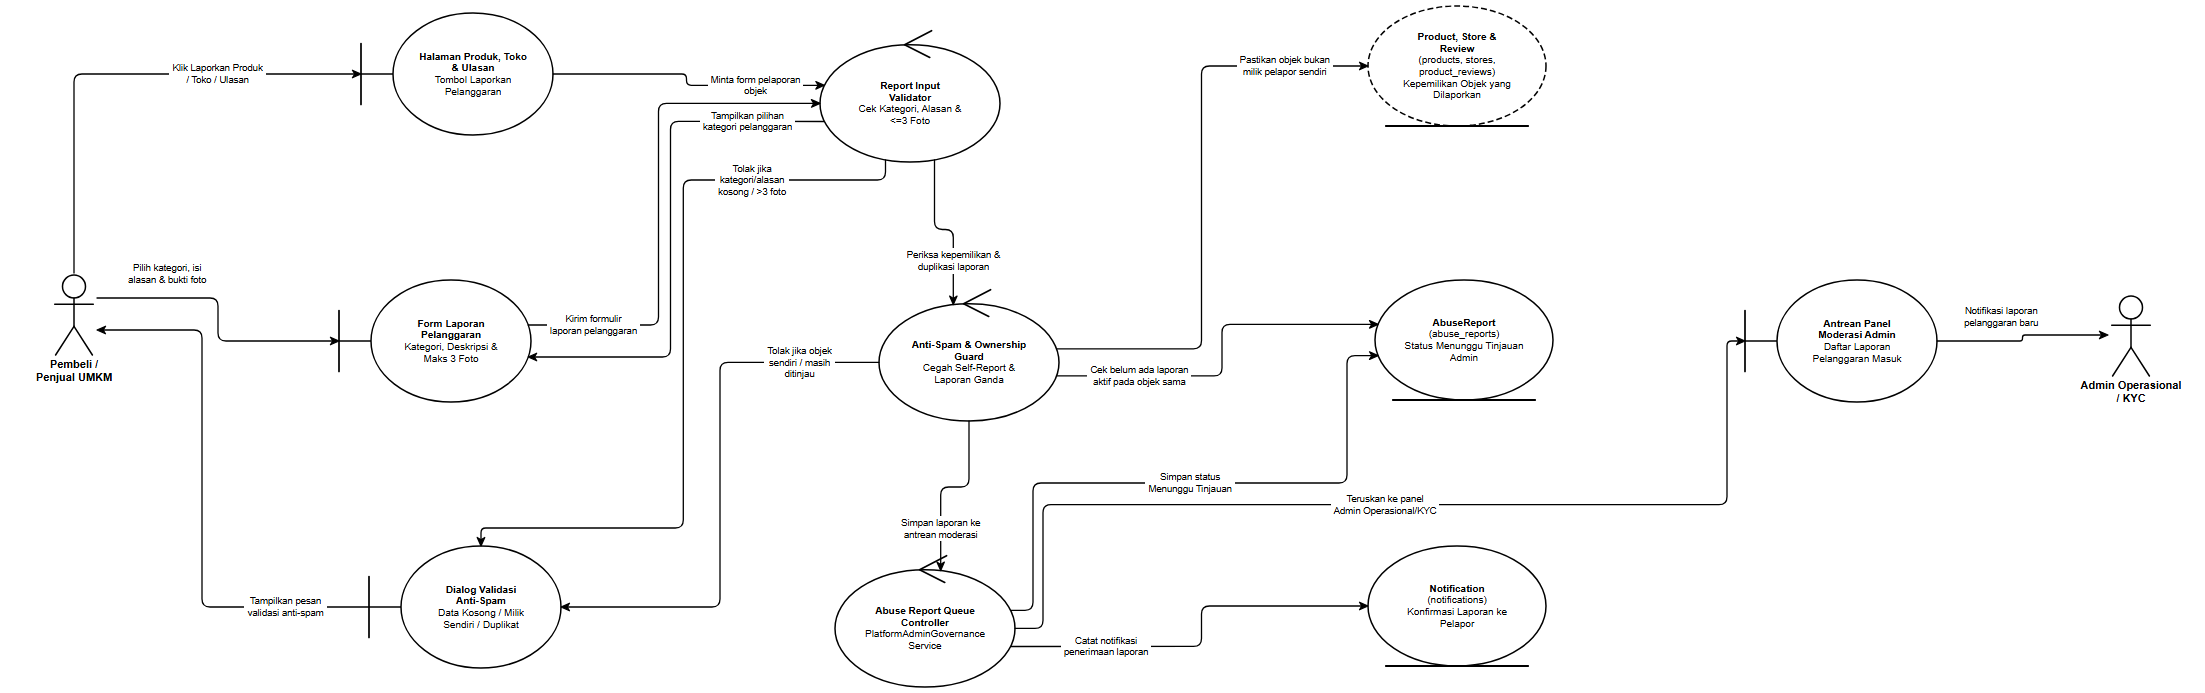

The diagram above was exported from draw.io. Its source (the exported page's mxGraphModel, read from the mxfile embedded in the PNG):
<mxGraphModel dx="2310" dy="800" grid="1" gridSize="10" guides="1" tooltips="1" connect="1" arrows="1" fold="1" page="1" pageScale="1" pageWidth="2310" pageHeight="800" background="#ffffff" math="0" shadow="0">
  <root>
    <mxCell id="0" />
    <mxCell id="1" parent="0" />
    <mxCell id="rd20_A_USER" value="Pembeli /&lt;br&gt;Penjual UMKM" style="shape=umlActor;verticalLabelPosition=bottom;verticalAlign=top;html=1;outlineConnect=0;fillColor=#ffffff;strokeColor=#000000;fontColor=#000000;fontFamily=Helvetica;fontSize=11;fontStyle=1;strokeWidth=1.5;" vertex="1" parent="1">
      <mxGeometry x="99" y="323" width="46" height="82" as="geometry" />
    </mxCell>
    <mxCell id="rd20_B_OBJ" value="&lt;b&gt;Halaman Produk, Toko&lt;/b&gt;&lt;br&gt;&lt;b&gt;&amp;amp; Ulasan&lt;/b&gt;&lt;br&gt;Tombol Laporkan&lt;br&gt;Pelanggaran" style="shape=umlBoundary;whiteSpace=wrap;html=1;align=center;verticalAlign=middle;spacingLeft=36;spacingRight=12;spacingTop=8;spacingBottom=8;fillColor=#ffffff;strokeColor=#000000;fontColor=#000000;fontFamily=Helvetica;fontSize=10;strokeWidth=1.5;" vertex="1" parent="1">
      <mxGeometry x="409" y="63" width="192" height="122" as="geometry" />
    </mxCell>
    <mxCell id="rd20_B_FORM" value="&lt;b&gt;Form Laporan&lt;/b&gt;&lt;br&gt;&lt;b&gt;Pelanggaran&lt;/b&gt;&lt;br&gt;Kategori, Deskripsi &amp;amp;&lt;br&gt;Maks 3 Foto" style="shape=umlBoundary;whiteSpace=wrap;html=1;align=center;verticalAlign=middle;spacingLeft=36;spacingRight=12;spacingTop=8;spacingBottom=8;fillColor=#ffffff;strokeColor=#000000;fontColor=#000000;fontFamily=Helvetica;fontSize=10;strokeWidth=1.5;" vertex="1" parent="1">
      <mxGeometry x="387" y="330" width="192" height="122" as="geometry" />
    </mxCell>
    <mxCell id="rd20_B_ERR" value="&lt;b&gt;Dialog Validasi&lt;/b&gt;&lt;br&gt;&lt;b&gt;Anti-Spam&lt;/b&gt;&lt;br&gt;Data Kosong / Milik&lt;br&gt;Sendiri / Duplikat" style="shape=umlBoundary;whiteSpace=wrap;html=1;align=center;verticalAlign=middle;spacingLeft=36;spacingRight=12;spacingTop=8;spacingBottom=8;fillColor=#ffffff;strokeColor=#000000;fontColor=#000000;fontFamily=Helvetica;fontSize=10;strokeWidth=1.5;" vertex="1" parent="1">
      <mxGeometry x="417" y="596" width="192" height="122" as="geometry" />
    </mxCell>
    <mxCell id="rd20_C_INPUT" value="&lt;b&gt;Report Input&lt;/b&gt;&lt;br&gt;&lt;b&gt;Validator&lt;/b&gt;&lt;br&gt;Cek Kategori, Alasan &amp;amp;&lt;br&gt;&amp;lt;=3 Foto" style="shape=umlControl;whiteSpace=wrap;html=1;align=center;verticalAlign=middle;spacingTop=18;spacingBottom=8;spacingLeft=12;spacingRight=12;fillColor=#ffffff;strokeColor=#000000;fontColor=#000000;fontFamily=Helvetica;fontSize=10;strokeWidth=1.5;" vertex="1" parent="1">
      <mxGeometry x="868" y="78" width="180" height="134" as="geometry" />
    </mxCell>
    <mxCell id="rd20_C_SPAM" value="&lt;b&gt;Anti-Spam &amp;amp; Ownership&lt;/b&gt;&lt;br&gt;&lt;b&gt;Guard&lt;/b&gt;&lt;br&gt;Cegah Self-Report &amp;amp;&lt;br&gt;Laporan Ganda" style="shape=umlControl;whiteSpace=wrap;html=1;align=center;verticalAlign=middle;spacingTop=18;spacingBottom=8;spacingLeft=12;spacingRight=12;fillColor=#ffffff;strokeColor=#000000;fontColor=#000000;fontFamily=Helvetica;fontSize=10;strokeWidth=1.5;" vertex="1" parent="1">
      <mxGeometry x="927" y="337" width="180" height="134" as="geometry" />
    </mxCell>
    <mxCell id="rd20_C_QUEUE" value="&lt;b&gt;Abuse Report Queue&lt;/b&gt;&lt;br&gt;&lt;b&gt;Controller&lt;/b&gt;&lt;br&gt;PlatformAdminGovernance&lt;br&gt;Service" style="shape=umlControl;whiteSpace=wrap;html=1;align=center;verticalAlign=middle;spacingTop=18;spacingBottom=8;spacingLeft=12;spacingRight=12;fillColor=#ffffff;strokeColor=#000000;fontColor=#000000;fontFamily=Helvetica;fontSize=10;strokeWidth=1.5;" vertex="1" parent="1">
      <mxGeometry x="883" y="603" width="180" height="134" as="geometry" />
    </mxCell>
    <mxCell id="rd20_E_TARGET" value="&lt;b&gt;Product, Store &amp;amp;&lt;/b&gt;&lt;br&gt;&lt;b&gt;Review&lt;/b&gt;&lt;br&gt;(products, stores,&lt;br&gt;product_reviews)&lt;br&gt;Kepemilikan Objek yang&lt;br&gt;Dilaporkan" style="shape=umlEntity;whiteSpace=wrap;html=1;align=center;verticalAlign=middle;spacingBottom=8;spacingTop=8;spacingLeft=12;spacingRight=12;fillColor=#ffffff;strokeColor=#000000;fontColor=#000000;fontFamily=Helvetica;fontSize=10;strokeWidth=1.5;dashed=1;dashPattern=6 3;" vertex="1" parent="1">
      <mxGeometry x="1416" y="56" width="178" height="120" as="geometry" />
    </mxCell>
    <mxCell id="rd20_E_REPORT" value="&lt;b&gt;AbuseReport&lt;/b&gt;&lt;br&gt;(abuse_reports)&lt;br&gt;Status Menunggu Tinjauan&lt;br&gt;Admin" style="shape=umlEntity;whiteSpace=wrap;html=1;align=center;verticalAlign=middle;spacingBottom=8;spacingTop=8;spacingLeft=12;spacingRight=12;fillColor=#ffffff;strokeColor=#000000;fontColor=#000000;fontFamily=Helvetica;fontSize=10;strokeWidth=1.5;" vertex="1" parent="1">
      <mxGeometry x="1423" y="330" width="178" height="120" as="geometry" />
    </mxCell>
    <mxCell id="rd20_E_NOTIF" value="&lt;b&gt;Notification&lt;/b&gt;&lt;br&gt;(notifications)&lt;br&gt;Konfirmasi Laporan ke&lt;br&gt;Pelapor" style="shape=umlEntity;whiteSpace=wrap;html=1;align=center;verticalAlign=middle;spacingBottom=8;spacingTop=8;spacingLeft=12;spacingRight=12;fillColor=#ffffff;strokeColor=#000000;fontColor=#000000;fontFamily=Helvetica;fontSize=10;strokeWidth=1.5;" vertex="1" parent="1">
      <mxGeometry x="1416" y="596" width="178" height="120" as="geometry" />
    </mxCell>
    <mxCell id="rd20_B_ADM_PANEL" value="&lt;b&gt;Antrean Panel&lt;/b&gt;&lt;br&gt;&lt;b&gt;Moderasi Admin&lt;/b&gt;&lt;br&gt;Daftar Laporan&lt;br&gt;Pelanggaran Masuk" style="shape=umlBoundary;whiteSpace=wrap;html=1;align=center;verticalAlign=middle;spacingLeft=36;spacingRight=12;spacingTop=8;spacingBottom=8;fillColor=#ffffff;strokeColor=#000000;fontColor=#000000;fontFamily=Helvetica;fontSize=10;strokeWidth=1.5;" vertex="1" parent="1">
      <mxGeometry x="1793" y="330" width="192" height="122" as="geometry" />
    </mxCell>
    <mxCell id="rd20_A_ADM_OPS" value="Admin Operasional&lt;br&gt;/ KYC" style="shape=umlActor;verticalLabelPosition=bottom;verticalAlign=top;html=1;outlineConnect=0;fillColor=#ffffff;strokeColor=#000000;fontColor=#000000;fontFamily=Helvetica;fontSize=11;fontStyle=1;strokeWidth=1.5;" vertex="1" parent="1">
      <mxGeometry x="2156" y="344" width="46" height="82" as="geometry" />
    </mxCell>
    <mxCell id="rd20_e1" value="Klik Laporkan Produk&lt;br&gt;/ Toko / Ulasan" style="edgeStyle=none;rounded=1;arcSize=8;jumpStyle=arc;jumpSize=7;orthogonalLoop=1;jettySize=auto;html=1;exitX=0.5;exitY=0;exitDx=0;exitDy=0;exitPerimeter=0;entryX=0;entryY=0.5;entryDx=0;entryDy=0;entryPerimeter=0;endArrow=classic;endFill=1;startArrow=none;strokeColor=#000000;strokeWidth=1.3;fontSize=9.5;fontFamily=Helvetica;fontColor=#000000;labelBackgroundColor=#ffffff;" edge="1" parent="1" source="rd20_A_USER" target="rd20_B_OBJ">
      <mxGeometry x="0.4095" relative="1" as="geometry">
        <Array as="points">
          <mxPoint x="122" y="124" />
        </Array>
      </mxGeometry>
    </mxCell>
    <mxCell id="rd20_e2" value="Minta form pelaporan&lt;br&gt;objek" style="edgeStyle=none;rounded=1;arcSize=8;jumpStyle=arc;jumpSize=7;orthogonalLoop=1;jettySize=auto;html=1;exitX=1;exitY=0.5;exitDx=0;exitDy=0;exitPerimeter=0;entryX=0.0244;entryY=0.4276;entryDx=0;entryDy=0;entryPerimeter=0;endArrow=classic;endFill=1;startArrow=none;strokeColor=#000000;strokeWidth=1.3;fontSize=9.5;fontFamily=Helvetica;fontColor=#000000;labelBackgroundColor=#ffffff;" edge="1" parent="1" source="rd20_B_OBJ" target="rd20_C_INPUT">
      <mxGeometry x="0.5122" relative="1" as="geometry">
        <Array as="points">
          <mxPoint x="734.5" y="124" />
          <mxPoint x="734.5" y="135.3" />
        </Array>
      </mxGeometry>
    </mxCell>
    <mxCell id="rd20_e3" value="Tampilkan pilihan&lt;br&gt;kategori pelanggaran" style="edgeStyle=none;rounded=1;arcSize=8;jumpStyle=arc;jumpSize=7;orthogonalLoop=1;jettySize=auto;html=1;exitX=0.0244;exitY=0.6974;exitDx=0;exitDy=0;exitPerimeter=0;entryX=0.9854;entryY=0.631;entryDx=0;entryDy=0;entryPerimeter=0;endArrow=classic;endFill=1;startArrow=none;strokeColor=#000000;strokeWidth=1.3;fontSize=9.5;fontFamily=Helvetica;fontColor=#000000;labelBackgroundColor=#ffffff;" edge="1" parent="1" source="rd20_C_INPUT" target="rd20_B_FORM">
      <mxGeometry x="-0.7106" relative="1" as="geometry">
        <Array as="points">
          <mxPoint x="718.5" y="171.4" />
          <mxPoint x="718.5" y="407" />
        </Array>
      </mxGeometry>
    </mxCell>
    <mxCell id="rd20_e4" value="Pilih kategori, isi&lt;br&gt;alasan &amp; bukti foto" style="edgeStyle=none;rounded=1;arcSize=8;jumpStyle=arc;jumpSize=7;orthogonalLoop=1;jettySize=auto;html=1;exitX=1;exitY=0.3049;exitDx=0;exitDy=0;exitPerimeter=0;entryX=0;entryY=0.5;entryDx=0;entryDy=0;entryPerimeter=0;endArrow=classic;endFill=1;startArrow=none;strokeColor=#000000;strokeWidth=1.3;fontSize=9.5;fontFamily=Helvetica;fontColor=#000000;labelBackgroundColor=#ffffff;" edge="1" parent="1" source="rd20_A_USER" target="rd20_B_FORM">
      <mxGeometry x="-0.5075" relative="1" as="geometry">
        <mxPoint x="0" y="-24" as="offset" />
        <Array as="points">
          <mxPoint x="266" y="348" />
          <mxPoint x="266" y="391" />
        </Array>
      </mxGeometry>
    </mxCell>
    <mxCell id="rd20_e5" value="Kirim formulir&lt;br&gt;laporan pelanggaran" style="edgeStyle=none;rounded=1;arcSize=8;jumpStyle=arc;jumpSize=7;orthogonalLoop=1;jettySize=auto;html=1;exitX=0.9854;exitY=0.369;exitDx=0;exitDy=0;exitPerimeter=0;entryX=0;entryY=0.5625;entryDx=0;entryDy=0;entryPerimeter=0;endArrow=classic;endFill=1;startArrow=none;strokeColor=#000000;strokeWidth=1.3;fontSize=9.5;fontFamily=Helvetica;fontColor=#000000;labelBackgroundColor=#ffffff;" edge="1" parent="1" source="rd20_B_FORM" target="rd20_C_INPUT">
      <mxGeometry x="-0.7462" relative="1" as="geometry">
        <Array as="points">
          <mxPoint x="706.5" y="375" />
          <mxPoint x="706.5" y="153.4" />
        </Array>
      </mxGeometry>
    </mxCell>
    <mxCell id="rd20_e6" value="Tolak jika&lt;br&gt;kategori/alasan&lt;br&gt;kosong / &gt;3 foto" style="edgeStyle=none;rounded=1;arcSize=8;jumpStyle=arc;jumpSize=7;orthogonalLoop=1;jettySize=auto;html=1;exitX=0.364;exitY=0.9835;exitDx=0;exitDy=0;exitPerimeter=0;entryX=0.5833;entryY=0;entryDx=0;entryDy=0;entryPerimeter=0;endArrow=classic;endFill=1;startArrow=none;strokeColor=#000000;strokeWidth=1.3;fontSize=9.5;fontFamily=Helvetica;fontColor=#000000;labelBackgroundColor=#ffffff;" edge="1" parent="1" source="rd20_C_INPUT" target="rd20_B_ERR">
      <mxGeometry x="-0.6112" relative="1" as="geometry">
        <Array as="points">
          <mxPoint x="933.5" y="230" />
          <mxPoint x="731.3" y="230" />
          <mxPoint x="731.3" y="578" />
          <mxPoint x="529" y="578" />
        </Array>
      </mxGeometry>
    </mxCell>
    <mxCell id="rd20_e7" value="Periksa kepemilikan &amp;&lt;br&gt;duplikasi laporan" style="edgeStyle=none;rounded=1;arcSize=8;jumpStyle=arc;jumpSize=7;orthogonalLoop=1;jettySize=auto;html=1;exitX=0.636;exitY=0.9835;exitDx=0;exitDy=0;exitPerimeter=0;entryX=0.413;entryY=0.1317;entryDx=0;entryDy=0;entryPerimeter=0;endArrow=classic;endFill=1;startArrow=none;strokeColor=#000000;strokeWidth=1.3;fontSize=9.5;fontFamily=Helvetica;fontColor=#000000;labelBackgroundColor=#ffffff;" edge="1" parent="1" source="rd20_C_INPUT" target="rd20_C_SPAM">
      <mxGeometry x="0.4675" relative="1" as="geometry">
        <Array as="points">
          <mxPoint x="982.5" y="279.5" />
          <mxPoint x="1001.3" y="279.5" />
        </Array>
      </mxGeometry>
    </mxCell>
    <mxCell id="rd20_e8" value="Pastikan objek bukan&lt;br&gt;milik pelapor sendiri" style="edgeStyle=none;rounded=1;arcSize=8;jumpStyle=arc;jumpSize=7;orthogonalLoop=1;jettySize=auto;html=1;exitX=0.9865;exitY=0.4613;exitDx=0;exitDy=0;exitPerimeter=0;entryX=0;entryY=0.5;entryDx=0;entryDy=0;entryPerimeter=0;endArrow=classic;endFill=1;startArrow=none;strokeColor=#000000;strokeWidth=1.3;fontSize=9.5;fontFamily=Helvetica;fontColor=#000000;labelBackgroundColor=#ffffff;" edge="1" parent="1" source="rd20_C_SPAM" target="rd20_E_TARGET">
      <mxGeometry x="0.7198" relative="1" as="geometry">
        <Array as="points">
          <mxPoint x="1249.5" y="398.8" />
          <mxPoint x="1249.5" y="116" />
        </Array>
      </mxGeometry>
    </mxCell>
    <mxCell id="rd20_e9" value="Cek belum ada laporan&lt;br&gt;aktif pada objek sama" style="edgeStyle=none;rounded=1;arcSize=8;jumpStyle=arc;jumpSize=7;orthogonalLoop=1;jettySize=auto;html=1;exitX=0.9865;exitY=0.6637;exitDx=0;exitDy=0;exitPerimeter=0;entryX=0.0173;entryY=0.3697;entryDx=0;entryDy=0;entryPerimeter=0;endArrow=classic;endFill=1;startArrow=none;strokeColor=#000000;strokeWidth=1.3;fontSize=9.5;fontFamily=Helvetica;fontColor=#000000;labelBackgroundColor=#ffffff;" edge="1" parent="1" source="rd20_C_SPAM" target="rd20_E_REPORT">
      <mxGeometry x="-0.5566" relative="1" as="geometry">
        <Array as="points">
          <mxPoint x="1270" y="425.9" />
          <mxPoint x="1270" y="374.4" />
        </Array>
      </mxGeometry>
    </mxCell>
    <mxCell id="rd20_e10" value="Tolak jika objek&lt;br&gt;sendiri / masih&lt;br&gt;ditinjau" style="edgeStyle=none;rounded=1;arcSize=8;jumpStyle=arc;jumpSize=7;orthogonalLoop=1;jettySize=auto;html=1;exitX=0;exitY=0.5625;exitDx=0;exitDy=0;exitPerimeter=0;entryX=1;entryY=0.5;entryDx=0;entryDy=0;entryPerimeter=0;endArrow=classic;endFill=1;startArrow=none;strokeColor=#000000;strokeWidth=1.3;fontSize=9.5;fontFamily=Helvetica;fontColor=#000000;labelBackgroundColor=#ffffff;" edge="1" parent="1" source="rd20_C_SPAM" target="rd20_B_ERR">
      <mxGeometry x="-0.7174" relative="1" as="geometry">
        <Array as="points">
          <mxPoint x="768" y="412.4" />
          <mxPoint x="768" y="657" />
        </Array>
      </mxGeometry>
    </mxCell>
    <mxCell id="rd20_e11" value="Simpan laporan ke&lt;br&gt;antrean moderasi" style="edgeStyle=none;rounded=1;arcSize=8;jumpStyle=arc;jumpSize=7;orthogonalLoop=1;jettySize=auto;html=1;exitX=0.5;exitY=1;exitDx=0;exitDy=0;exitPerimeter=0;entryX=0.587;entryY=0.1317;entryDx=0;entryDy=0;entryPerimeter=0;endArrow=classic;endFill=1;startArrow=none;strokeColor=#000000;strokeWidth=1.3;fontSize=9.5;fontFamily=Helvetica;fontColor=#000000;labelBackgroundColor=#ffffff;" edge="1" parent="1" source="rd20_C_SPAM" target="rd20_C_QUEUE">
      <mxGeometry x="0.53" relative="1" as="geometry">
        <Array as="points">
          <mxPoint x="1017" y="537" />
          <mxPoint x="988.7" y="537" />
        </Array>
      </mxGeometry>
    </mxCell>
    <mxCell id="rd20_e12" value="Simpan status&lt;br&gt;Menunggu Tinjauan" style="edgeStyle=none;rounded=1;arcSize=8;jumpStyle=arc;jumpSize=7;orthogonalLoop=1;jettySize=auto;html=1;exitX=0.9756;exitY=0.4276;exitDx=0;exitDy=0;exitPerimeter=0;entryX=0.0173;entryY=0.6303;entryDx=0;entryDy=0;entryPerimeter=0;endArrow=classic;endFill=1;startArrow=none;strokeColor=#000000;strokeWidth=1.3;fontSize=9.5;fontFamily=Helvetica;fontColor=#000000;labelBackgroundColor=#ffffff;" edge="1" parent="1" source="rd20_C_QUEUE" target="rd20_E_REPORT">
      <mxGeometry x="-0.014" relative="1" as="geometry">
        <Array as="points">
          <mxPoint x="1081" y="660.3" />
          <mxPoint x="1081" y="533" />
          <mxPoint x="1395" y="533" />
          <mxPoint x="1395" y="405.6" />
        </Array>
      </mxGeometry>
    </mxCell>
    <mxCell id="rd20_e13" value="Catat notifikasi&lt;br&gt;penerimaan laporan" style="edgeStyle=none;rounded=1;arcSize=8;jumpStyle=arc;jumpSize=7;orthogonalLoop=1;jettySize=auto;html=1;exitX=0.9756;exitY=0.6974;exitDx=0;exitDy=0;exitPerimeter=0;entryX=0;entryY=0.5;entryDx=0;entryDy=0;entryPerimeter=0;endArrow=classic;endFill=1;startArrow=none;strokeColor=#000000;strokeWidth=1.3;fontSize=9.5;fontFamily=Helvetica;fontColor=#000000;labelBackgroundColor=#ffffff;" edge="1" parent="1" source="rd20_C_QUEUE" target="rd20_E_NOTIF">
      <mxGeometry x="-0.5202" relative="1" as="geometry">
        <Array as="points">
          <mxPoint x="1249.5" y="696.4" />
          <mxPoint x="1249.5" y="656" />
        </Array>
      </mxGeometry>
    </mxCell>
    <mxCell id="rd20_e14" value="Teruskan ke panel&lt;br&gt;Admin Operasional/KYC" style="edgeStyle=none;rounded=1;arcSize=8;jumpStyle=arc;jumpSize=7;orthogonalLoop=1;jettySize=auto;html=1;exitX=1;exitY=0.5625;exitDx=0;exitDy=0;exitPerimeter=0;entryX=0;entryY=0.5;entryDx=0;entryDy=0;entryPerimeter=0;endArrow=classic;endFill=1;startArrow=none;strokeColor=#000000;strokeWidth=1.3;fontSize=9.5;fontFamily=Helvetica;fontColor=#000000;labelBackgroundColor=#ffffff;" edge="1" parent="1" source="rd20_C_QUEUE" target="rd20_B_ADM_PANEL">
      <mxGeometry x="-0.0295" relative="1" as="geometry">
        <Array as="points">
          <mxPoint x="1091" y="678.4" />
          <mxPoint x="1091" y="554.7" />
          <mxPoint x="1775" y="554.7" />
          <mxPoint x="1775" y="391" />
        </Array>
      </mxGeometry>
    </mxCell>
    <mxCell id="rd20_e15" value="Notifikasi laporan&lt;br&gt;pelanggaran baru" style="edgeStyle=none;rounded=1;arcSize=8;jumpStyle=arc;jumpSize=7;orthogonalLoop=1;jettySize=auto;html=1;exitX=1;exitY=0.5;exitDx=0;exitDy=0;exitPerimeter=0;entryX=0;entryY=0.5;entryDx=0;entryDy=0;entryPerimeter=0;endArrow=classic;endFill=1;startArrow=none;strokeColor=#000000;strokeWidth=1.3;fontSize=9.5;fontFamily=Helvetica;fontColor=#000000;labelBackgroundColor=#ffffff;" edge="1" parent="1" source="rd20_B_ADM_PANEL" target="rd20_A_ADM_OPS">
      <mxGeometry x="-0.2754" relative="1" as="geometry">
        <mxPoint x="0" y="-24" as="offset" />
        <Array as="points">
          <mxPoint x="2070.5" y="391" />
          <mxPoint x="2070.5" y="385" />
        </Array>
      </mxGeometry>
    </mxCell>
    <mxCell id="rd20_e16" value="Tampilkan pesan&lt;br&gt;validasi anti-spam" style="edgeStyle=none;rounded=1;arcSize=8;jumpStyle=arc;jumpSize=7;orthogonalLoop=1;jettySize=auto;html=1;exitX=0;exitY=0.5;exitDx=0;exitDy=0;exitPerimeter=0;entryX=1;entryY=0.6951;entryDx=0;entryDy=0;entryPerimeter=0;endArrow=classic;endFill=1;startArrow=none;strokeColor=#000000;strokeWidth=1.3;fontSize=9.5;fontFamily=Helvetica;fontColor=#000000;labelBackgroundColor=#ffffff;" edge="1" parent="1" source="rd20_B_ERR" target="rd20_A_USER">
      <mxGeometry x="-0.6958" relative="1" as="geometry">
        <Array as="points">
          <mxPoint x="250" y="657" />
          <mxPoint x="250" y="380" />
        </Array>
      </mxGeometry>
    </mxCell>
  </root>
</mxGraphModel>